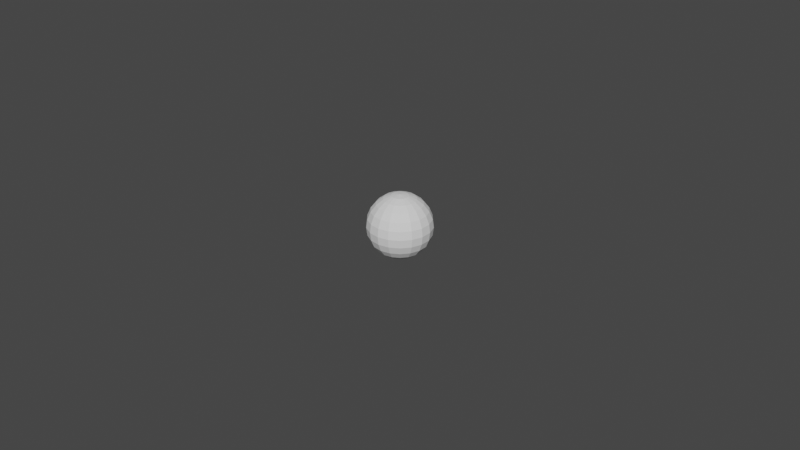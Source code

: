 # Source: sphere.blend  (saved by Blender 2.81.16; exported with 4.5.12 LTS)
import bpy
from mathutils import Matrix  # noqa: F401  (used for matrix-valued properties, if any)

bpy.ops.wm.read_factory_settings(use_empty=True)
scene = bpy.context.scene
scene.name = 'Scene'

# ---- world
world_world = bpy.data.worlds.new('World'); scene.world = world_world
world_world.use_nodes = True; world_world.node_tree.nodes.clear()
_N = world_world.node_tree.nodes; _L = world_world.node_tree.links
n0 = _N.new('ShaderNodeOutputWorld'); n0.name = 'World Output'; n0.location = (300, 300)
n1 = _N.new('ShaderNodeBackground'); n1.name = 'Background'; n1.location = (10, 300)
n1.inputs[0].default_value = (0.05088, 0.05088, 0.05088, 1.0)
_L.new(n1.outputs[0], n0.inputs[0])
n0.is_active_output = True
world_world.color = (0.05088, 0.05088, 0.05088)
world_world.use_sun_shadow = False
world_world.sun_shadow_jitter_overblur = 0.0

# ---- meshes
me_sphere = bpy.data.meshes.new('Sphere')
me_sphere.from_pydata([(0.0008852, 0.002432, 0.009659), (0.00171, 0.004698, 0.00866), (0.002418, 0.006645, 0.007071), (0.002962, 0.008138, 0.005), (0.003304, 0.009077, 0.002588), (0.00342, 0.009397, 7.55e-10), (0.003304, 0.009077, -0.002588), (0.002962, 0.008138, -0.005), (0.002418, 0.006645, -0.007071), (0.00171, 0.004698, -0.00866), (0.0008852, 0.002432, -0.009659), (0.001664, 0.001983, 0.009659), (0.003214, 0.00383, 0.00866), (0.004545, 0.005417, 0.007071), (0.005567, 0.006634, 0.005), (0.006209, 0.007399, 0.002588), (0.006428, 0.00766, 7.55e-10), (0.006209, 0.007399, -0.002588), (0.005567, 0.006634, -0.005), (0.004545, 0.005417, -0.007071), (0.003214, 0.00383, -0.00866), (0.001664, 0.001983, -0.009659), (-3.372e-09, 1.947e-09, 0.01), (0.002241, 0.001294, 0.009659), (0.00433, 0.0025, 0.00866), (0.006124, 0.003536, 0.007071), (0.0075, 0.00433, 0.005), (0.008365, 0.00483, 0.002588), (0.00866, 0.005, 7.55e-10), (0.008365, 0.00483, -0.002588), (0.0075, 0.00433, -0.005), (0.006124, 0.003536, -0.007071), (0.00433, 0.0025, -0.00866), (0.002241, 0.001294, -0.009659), (0.002549, 0.0004494, 0.009659), (0.004924, 0.0008682, 0.00866), (0.006964, 0.001228, 0.007071), (0.008529, 0.001504, 0.005), (0.009513, 0.001677, 0.002588), (0.009848, 0.001736, 7.55e-10), (0.009513, 0.001677, -0.002588), (0.008529, 0.001504, -0.005), (0.006964, 0.001228, -0.007071), (0.004924, 0.0008682, -0.00866), (0.002549, 0.0004494, -0.009659), (0.002549, -0.0004494, 0.009659), (0.004924, -0.0008682, 0.00866), (0.006964, -0.001228, 0.007071), (0.008529, -0.001504, 0.005), (0.009513, -0.001677, 0.002588), (0.009848, -0.001736, 7.55e-10), (0.009513, -0.001677, -0.002588), (0.008529, -0.001504, -0.005), (0.006964, -0.001228, -0.007071), (0.004924, -0.0008682, -0.00866), (0.002549, -0.0004494, -0.009659), (0.002241, -0.001294, 0.009659), (0.00433, -0.0025, 0.00866), (0.006124, -0.003536, 0.007071), (0.0075, -0.00433, 0.005), (0.008365, -0.00483, 0.002588), (0.00866, -0.005, 7.55e-10), (0.008365, -0.00483, -0.002588), (0.0075, -0.00433, -0.005), (0.006124, -0.003536, -0.007071), (0.00433, -0.0025, -0.00866), (0.002241, -0.001294, -0.009659), (0.001664, -0.001983, 0.009659), (0.003214, -0.00383, 0.00866), (0.004545, -0.005417, 0.007071), (0.005567, -0.006634, 0.005), (0.006209, -0.007399, 0.002588), (0.006428, -0.00766, 7.55e-10), (0.006209, -0.007399, -0.002588), (0.005567, -0.006634, -0.005), (0.004545, -0.005417, -0.007071), (0.003214, -0.00383, -0.00866), (0.001664, -0.001983, -0.009659), (0.0008852, -0.002432, 0.009659), (0.00171, -0.004698, 0.00866), (0.002418, -0.006645, 0.007071), (0.002962, -0.008138, 0.005), (0.003304, -0.009077, 0.002588), (0.00342, -0.009397, 7.55e-10), (0.003304, -0.009077, -0.002588), (0.002962, -0.008138, -0.005), (0.002418, -0.006645, -0.007071), (0.00171, -0.004698, -0.00866), (0.0008852, -0.002432, -0.009659), (3.561e-10, -0.002588, 0.009659), (1.229e-09, -0.005, 0.00866), (1.229e-09, -0.007071, 0.007071), (2.161e-09, -0.00866, 0.005), (1.695e-09, -0.009659, 0.002588), (1.928e-09, -0.01, 7.55e-10), (2.859e-09, -0.009659, -0.002588), (2.393e-09, -0.00866, -0.005), (1.695e-09, -0.007071, -0.007071), (9.964e-10, -0.005, -0.00866), (4.144e-10, -0.002588, -0.009659), (-0.0008852, -0.002432, 0.009659), (-0.00171, -0.004698, 0.00866), (-0.002418, -0.006645, 0.007071), (-0.002962, -0.008138, 0.005), (-0.003304, -0.009077, 0.002588), (-0.00342, -0.009397, 7.55e-10), (-0.003304, -0.009077, -0.002588), (-0.002962, -0.008138, -0.005), (-0.002418, -0.006645, -0.007071), (-0.00171, -0.004698, -0.00866), (-0.0008852, -0.002432, -0.009659), (-0.001664, -0.001983, 0.009659), (-0.003214, -0.00383, 0.00866), (-0.004545, -0.005417, 0.007071), (-0.005567, -0.006634, 0.005), (-0.006209, -0.007399, 0.002588), (-0.006428, -0.00766, 7.55e-10), (-0.006209, -0.007399, -0.002588), (-0.005567, -0.006634, -0.005), (-0.004545, -0.005417, -0.007071), (-0.003214, -0.00383, -0.00866), (-0.001664, -0.001983, -0.009659), (0.0, 3.894e-09, -0.01), (-0.002241, -0.001294, 0.009659), (-0.00433, -0.0025, 0.00866), (-0.006124, -0.003536, 0.007071), (-0.0075, -0.00433, 0.005), (-0.008365, -0.00483, 0.002588), (-0.00866, -0.005, 7.55e-10), (-0.008365, -0.00483, -0.002588), (-0.0075, -0.00433, -0.005), (-0.006124, -0.003536, -0.007071), (-0.00433, -0.0025, -0.00866), (-0.002241, -0.001294, -0.009659), (-0.002549, -0.0004494, 0.009659), (-0.004924, -0.0008682, 0.00866), (-0.006964, -0.001228, 0.007071), (-0.008529, -0.001504, 0.005), (-0.009513, -0.001677, 0.002588), (-0.009848, -0.001736, 7.55e-10), (-0.009513, -0.001677, -0.002588), (-0.008529, -0.001504, -0.005), (-0.006964, -0.001228, -0.007071), (-0.004924, -0.0008682, -0.00866), (-0.002549, -0.0004494, -0.009659), (-0.002549, 0.0004494, 0.009659), (-0.004924, 0.0008682, 0.00866), (-0.006964, 0.001228, 0.007071), (-0.008529, 0.001504, 0.005), (-0.009513, 0.001677, 0.002588), (-0.009848, 0.001736, 7.55e-10), (-0.009513, 0.001677, -0.002588), (-0.008529, 0.001504, -0.005), (-0.006964, 0.001228, -0.007071), (-0.004924, 0.0008682, -0.00866), (-0.002549, 0.0004494, -0.009659), (-0.002241, 0.001294, 0.009659), (-0.00433, 0.0025, 0.00866), (-0.006124, 0.003536, 0.007071), (-0.0075, 0.00433, 0.005), (-0.008365, 0.00483, 0.002588), (-0.00866, 0.005, 7.55e-10), (-0.008365, 0.00483, -0.002588), (-0.0075, 0.00433, -0.005), (-0.006124, 0.003536, -0.007071), (-0.00433, 0.0025, -0.00866), (-0.002241, 0.001294, -0.009659), (-0.001664, 0.001983, 0.009659), (-0.003214, 0.00383, 0.00866), (-0.004545, 0.005417, 0.007071), (-0.005567, 0.006634, 0.005), (-0.006209, 0.007399, 0.002588), (-0.006428, 0.00766, 7.55e-10), (-0.006209, 0.007399, -0.002588), (-0.005567, 0.006634, -0.005), (-0.004545, 0.005417, -0.007071), (-0.003214, 0.00383, -0.00866), (-0.001664, 0.001983, -0.009659), (-0.0008852, 0.002432, 0.009659), (-0.00171, 0.004698, 0.00866), (-0.002418, 0.006645, 0.007071), (-0.002962, 0.008138, 0.005), (-0.003304, 0.009077, 0.002588), (-0.00342, 0.009397, 7.55e-10), (-0.003304, 0.009077, -0.002588), (-0.002962, 0.008138, -0.005), (-0.002418, 0.006645, -0.007071), (-0.00171, 0.004698, -0.00866), (-0.0008852, 0.002432, -0.009659), (-6.916e-10, 0.002588, 0.009659), (-1.681e-09, 0.005, 0.00866), (-1.565e-09, 0.007071, 0.007071), (-3.195e-09, 0.00866, 0.005), (-2.496e-09, 0.009659, 0.002588), (-2.263e-09, 0.01, 7.55e-10), (-4.126e-09, 0.009659, -0.002588), (-2.496e-09, 0.00866, -0.005), (-2.03e-09, 0.007071, -0.007071), (-1.798e-09, 0.005, -0.00866), (-7.498e-10, 0.002588, -0.009659)], [], [(196, 8, 197), (194, 4, 5), (191, 1, 2), (197, 9, 198), (194, 6, 195), (192, 2, 3), (198, 10, 199), (189, 22, 0), (195, 7, 196), (193, 3, 4), (122, 199, 10), (190, 0, 1), (2, 14, 3), (9, 21, 10), (0, 22, 11), (6, 18, 7), (4, 14, 15), (122, 10, 21), (0, 12, 1), (7, 19, 8), (5, 15, 16), (2, 12, 13), (9, 19, 20), (6, 16, 17), (15, 28, 16), (13, 24, 25), (20, 31, 32), (17, 28, 29), (13, 26, 14), (20, 33, 21), (11, 22, 23), (17, 30, 18), (15, 26, 27), (122, 21, 33), (11, 24, 12), (18, 31, 19), (27, 37, 38), (122, 33, 44), (23, 35, 24), (30, 42, 31), (27, 39, 28), (24, 36, 25), (32, 42, 43), (28, 40, 29), (25, 37, 26), (33, 43, 44), (23, 22, 34), (29, 41, 30), (39, 51, 40), (36, 48, 37), (43, 55, 44), (34, 22, 45), (40, 52, 41), (38, 48, 49), (122, 44, 55), (35, 45, 46), (41, 53, 42), (38, 50, 39), (35, 47, 36), (43, 53, 54), (49, 61, 50), (46, 58, 47), (53, 65, 54), (51, 61, 62), (47, 59, 48), (54, 66, 55), (45, 22, 56), (51, 63, 52), (49, 59, 60), (122, 55, 66), (45, 57, 46), (52, 64, 53), (63, 73, 74), (60, 70, 71), (122, 66, 77), (56, 68, 57), (64, 74, 75), (60, 72, 61), (57, 69, 58), (65, 75, 76), (61, 73, 62), (58, 70, 59), (65, 77, 66), (56, 22, 67), (72, 84, 73), (69, 81, 70), (77, 87, 88), (67, 22, 78), (74, 84, 85), (71, 81, 82), (122, 77, 88), (67, 79, 68), (75, 85, 86), (71, 83, 72), (68, 80, 69), (76, 86, 87), (86, 96, 97), (82, 94, 83), (79, 91, 80), (87, 97, 98), (83, 95, 84), (80, 92, 81), (87, 99, 88), (78, 22, 89), (84, 96, 85), (82, 92, 93), (122, 88, 99), (78, 90, 79), (89, 22, 100), (96, 106, 107), (92, 104, 93), (122, 99, 110), (89, 101, 90), (97, 107, 108), (93, 105, 94), (90, 102, 91), (98, 108, 109), (94, 106, 95), (91, 103, 92), (99, 109, 110), (109, 119, 120), (105, 117, 106), (102, 114, 103), (109, 121, 110), (100, 22, 111), (107, 117, 118), (104, 114, 115), (122, 110, 121), (100, 112, 101), (108, 118, 119), (105, 115, 116), (102, 112, 113), (111, 124, 112), (119, 130, 131), (115, 128, 116), (113, 124, 125), (119, 132, 120), (116, 129, 117), (113, 126, 114), (120, 133, 121), (111, 22, 123), (118, 129, 130), (114, 127, 115), (122, 121, 133), (132, 144, 133), (123, 22, 134), (130, 140, 141), (127, 137, 138), (122, 133, 144), (124, 134, 135), (131, 141, 142), (127, 139, 128), (125, 135, 136), (131, 143, 132), (128, 140, 129), (125, 137, 126), (136, 146, 147), (143, 153, 154), (139, 151, 140), (136, 148, 137), (143, 155, 144), (134, 22, 145), (141, 151, 152), (138, 148, 149), (122, 144, 155), (134, 146, 135), (142, 152, 153), (138, 150, 139), (122, 155, 166), (145, 157, 146), (152, 164, 153), (150, 160, 161), (147, 157, 158), (153, 165, 154), (150, 162, 151), (147, 159, 148), (154, 166, 155), (145, 22, 156), (152, 162, 163), (148, 160, 149), (158, 170, 159), (165, 177, 166), (156, 22, 167), (163, 173, 174), (160, 170, 171), (122, 166, 177), (156, 168, 157), (163, 175, 164), (160, 172, 161), (158, 168, 169), (164, 176, 165), (161, 173, 162), (169, 179, 180), (175, 187, 176), (172, 184, 173), (169, 181, 170), (176, 188, 177), (167, 22, 178), (174, 184, 185), (171, 181, 182), (122, 177, 188), (167, 179, 168), (174, 186, 175), (172, 182, 183), (182, 192, 193), (122, 188, 199), (179, 189, 190), (185, 197, 186), (183, 193, 194), (180, 190, 191), (186, 198, 187), (183, 195, 184), (180, 192, 181), (187, 199, 188), (178, 22, 189), (185, 195, 196), (196, 7, 8), (194, 193, 4), (191, 190, 1), (197, 8, 9), (194, 5, 6), (192, 191, 2), (198, 9, 10), (195, 6, 7), (193, 192, 3), (190, 189, 0), (2, 13, 14), (9, 20, 21), (6, 17, 18), (4, 3, 14), (0, 11, 12), (7, 18, 19), (5, 4, 15), (2, 1, 12), (9, 8, 19), (6, 5, 16), (15, 27, 28), (13, 12, 24), (20, 19, 31), (17, 16, 28), (13, 25, 26), (20, 32, 33), (17, 29, 30), (15, 14, 26), (11, 23, 24), (18, 30, 31), (27, 26, 37), (23, 34, 35), (30, 41, 42), (27, 38, 39), (24, 35, 36), (32, 31, 42), (28, 39, 40), (25, 36, 37), (33, 32, 43), (29, 40, 41), (39, 50, 51), (36, 47, 48), (43, 54, 55), (40, 51, 52), (38, 37, 48), (35, 34, 45), (41, 52, 53), (38, 49, 50), (35, 46, 47), (43, 42, 53), (49, 60, 61), (46, 57, 58), (53, 64, 65), (51, 50, 61), (47, 58, 59), (54, 65, 66), (51, 62, 63), (49, 48, 59), (45, 56, 57), (52, 63, 64), (63, 62, 73), (60, 59, 70), (56, 67, 68), (64, 63, 74), (60, 71, 72), (57, 68, 69), (65, 64, 75), (61, 72, 73), (58, 69, 70), (65, 76, 77), (72, 83, 84), (69, 80, 81), (77, 76, 87), (74, 73, 84), (71, 70, 81), (67, 78, 79), (75, 74, 85), (71, 82, 83), (68, 79, 80), (76, 75, 86), (86, 85, 96), (82, 93, 94), (79, 90, 91), (87, 86, 97), (83, 94, 95), (80, 91, 92), (87, 98, 99), (84, 95, 96), (82, 81, 92), (78, 89, 90), (96, 95, 106), (92, 103, 104), (89, 100, 101), (97, 96, 107), (93, 104, 105), (90, 101, 102), (98, 97, 108), (94, 105, 106), (91, 102, 103), (99, 98, 109), (109, 108, 119), (105, 116, 117), (102, 113, 114), (109, 120, 121), (107, 106, 117), (104, 103, 114), (100, 111, 112), (108, 107, 118), (105, 104, 115), (102, 101, 112), (111, 123, 124), (119, 118, 130), (115, 127, 128), (113, 112, 124), (119, 131, 132), (116, 128, 129), (113, 125, 126), (120, 132, 133), (118, 117, 129), (114, 126, 127), (132, 143, 144), (130, 129, 140), (127, 126, 137), (124, 123, 134), (131, 130, 141), (127, 138, 139), (125, 124, 135), (131, 142, 143), (128, 139, 140), (125, 136, 137), (136, 135, 146), (143, 142, 153), (139, 150, 151), (136, 147, 148), (143, 154, 155), (141, 140, 151), (138, 137, 148), (134, 145, 146), (142, 141, 152), (138, 149, 150), (145, 156, 157), (152, 163, 164), (150, 149, 160), (147, 146, 157), (153, 164, 165), (150, 161, 162), (147, 158, 159), (154, 165, 166), (152, 151, 162), (148, 159, 160), (158, 169, 170), (165, 176, 177), (163, 162, 173), (160, 159, 170), (156, 167, 168), (163, 174, 175), (160, 171, 172), (158, 157, 168), (164, 175, 176), (161, 172, 173), (169, 168, 179), (175, 186, 187), (172, 183, 184), (169, 180, 181), (176, 187, 188), (174, 173, 184), (171, 170, 181), (167, 178, 179), (174, 185, 186), (172, 171, 182), (182, 181, 192), (179, 178, 189), (185, 196, 197), (183, 182, 193), (180, 179, 190), (186, 197, 198), (183, 194, 195), (180, 191, 192), (187, 198, 199), (185, 184, 195)])
_uv = me_sphere.uv_layers.new(name='UVMap')
_uv.uv.foreach_set('vector', [0.7222, 0.3333, 0.6667, 0.25, 0.7222, 0.25, 0.7222, 0.5, 0.6667, 0.5833, 0.6667, 0.5, 0.7222, 0.75, 0.6667, 0.8333, 0.6667, 0.75, 0.7222, 0.25, 0.6667, 0.1667, 0.7222, 0.1667, 0.7222, 0.5, 0.6667, 0.4167, 0.7222, 0.4167, 0.7222, 0.6667, 0.6667, 0.75, 0.6667, 0.6667, 0.7222, 0.1667, 0.6667, 0.08333, 0.7222, 0.08333, 0.7222, 0.9167, 0.6944, 1.0, 0.6667, 0.9167, 0.7222, 0.4167, 0.6667, 0.3333, 0.7222, 0.3333, 0.7222, 0.5833, 0.6667, 0.6667, 0.6667, 0.5833, 0.6944, 0.0, 0.7222, 0.08333, 0.6667, 0.08333, 0.7222, 0.8333, 0.6667, 0.9167, 0.6667, 0.8333, 0.6667, 0.75, 0.6111, 0.6667, 0.6667, 0.6667, 0.6667, 0.1667, 0.6111, 0.08333, 0.6667, 0.08333, 0.6667, 0.9167, 0.6389, 1.0, 0.6111, 0.9167, 0.6667, 0.4167, 0.6111, 0.3333, 0.6667, 0.3333, 0.6667, 0.5833, 0.6111, 0.6667, 0.6111, 0.5833, 0.6389, 0.0, 0.6667, 0.08333, 0.6111, 0.08333, 0.6667, 0.9167, 0.6111, 0.8333, 0.6667, 0.8333, 0.6667, 0.3333, 0.6111, 0.25, 0.6667, 0.25, 0.6667, 0.5, 0.6111, 0.5833, 0.6111, 0.5, 0.6667, 0.75, 0.6111, 0.8333, 0.6111, 0.75, 0.6667, 0.1667, 0.6111, 0.25, 0.6111, 0.1667, 0.6667, 0.4167, 0.6111, 0.5, 0.6111, 0.4167, 0.6111, 0.5833, 0.5556, 0.5, 0.6111, 0.5, 0.6111, 0.75, 0.5556, 0.8333, 0.5556, 0.75, 0.6111, 0.1667, 0.5556, 0.25, 0.5556, 0.1667, 0.6111, 0.4167, 0.5556, 0.5, 0.5556, 0.4167, 0.6111, 0.75, 0.5556, 0.6667, 0.6111, 0.6667, 0.6111, 0.1667, 0.5556, 0.08333, 0.6111, 0.08333, 0.6111, 0.9167, 0.5833, 1.0, 0.5556, 0.9167, 0.6111, 0.4167, 0.5556, 0.3333, 0.6111, 0.3333, 0.6111, 0.5833, 0.5556, 0.6667, 0.5556, 0.5833, 0.5833, 0.0, 0.6111, 0.08333, 0.5556, 0.08333, 0.6111, 0.9167, 0.5556, 0.8333, 0.6111, 0.8333, 0.6111, 0.3333, 0.5556, 0.25, 0.6111, 0.25, 0.5556, 0.5833, 0.5, 0.6667, 0.5, 0.5833, 0.5278, 0.0, 0.5556, 0.08333, 0.5, 0.08333, 0.5556, 0.9167, 0.5, 0.8333, 0.5556, 0.8333, 0.5556, 0.3333, 0.5, 0.25, 0.5556, 0.25, 0.5556, 0.5833, 0.5, 0.5, 0.5556, 0.5, 0.5556, 0.8333, 0.5, 0.75, 0.5556, 0.75, 0.5556, 0.1667, 0.5, 0.25, 0.5, 0.1667, 0.5556, 0.5, 0.5, 0.4167, 0.5556, 0.4167, 0.5556, 0.75, 0.5, 0.6667, 0.5556, 0.6667, 0.5556, 0.08333, 0.5, 0.1667, 0.5, 0.08333, 0.5556, 0.9167, 0.5278, 1.0, 0.5, 0.9167, 0.5556, 0.4167, 0.5, 0.3333, 0.5556, 0.3333, 0.5, 0.5, 0.4444, 0.4167, 0.5, 0.4167, 0.5, 0.75, 0.4444, 0.6667, 0.5, 0.6667, 0.5, 0.1667, 0.4444, 0.08333, 0.5, 0.08333, 0.5, 0.9167, 0.4722, 1.0, 0.4444, 0.9167, 0.5, 0.4167, 0.4444, 0.3333, 0.5, 0.3333, 0.5, 0.5833, 0.4444, 0.6667, 0.4444, 0.5833, 0.4722, 0.0, 0.5, 0.08333, 0.4444, 0.08333, 0.5, 0.8333, 0.4444, 0.9167, 0.4444, 0.8333, 0.5, 0.3333, 0.4444, 0.25, 0.5, 0.25, 0.5, 0.5833, 0.4444, 0.5, 0.5, 0.5, 0.5, 0.8333, 0.4444, 0.75, 0.5, 0.75, 0.5, 0.1667, 0.4444, 0.25, 0.4444, 0.1667, 0.4444, 0.5833, 0.3889, 0.5, 0.4444, 0.5, 0.4444, 0.8333, 0.3889, 0.75, 0.4444, 0.75, 0.4444, 0.25, 0.3889, 0.1667, 0.4444, 0.1667, 0.4444, 0.4167, 0.3889, 0.5, 0.3889, 0.4167, 0.4444, 0.75, 0.3889, 0.6667, 0.4444, 0.6667, 0.4444, 0.1667, 0.3889, 0.08333, 0.4444, 0.08333, 0.4444, 0.9167, 0.4167, 1.0, 0.3889, 0.9167, 0.4444, 0.4167, 0.3889, 0.3333, 0.4444, 0.3333, 0.4444, 0.5833, 0.3889, 0.6667, 0.3889, 0.5833, 0.4167, 0.0, 0.4444, 0.08333, 0.3889, 0.08333, 0.4444, 0.9167, 0.3889, 0.8333, 0.4444, 0.8333, 0.4444, 0.3333, 0.3889, 0.25, 0.4444, 0.25, 0.3889, 0.3333, 0.3333, 0.4167, 0.3333, 0.3333, 0.3889, 0.5833, 0.3333, 0.6667, 0.3333, 0.5833, 0.3611, 0.0, 0.3889, 0.08333, 0.3333, 0.08333, 0.3889, 0.9167, 0.3333, 0.8333, 0.3889, 0.8333, 0.3889, 0.25, 0.3333, 0.3333, 0.3333, 0.25, 0.3889, 0.5833, 0.3333, 0.5, 0.3889, 0.5, 0.3889, 0.8333, 0.3333, 0.75, 0.3889, 0.75, 0.3889, 0.1667, 0.3333, 0.25, 0.3333, 0.1667, 0.3889, 0.5, 0.3333, 0.4167, 0.3889, 0.4167, 0.3889, 0.75, 0.3333, 0.6667, 0.3889, 0.6667, 0.3889, 0.1667, 0.3333, 0.08333, 0.3889, 0.08333, 0.3889, 0.9167, 0.3611, 1.0, 0.3333, 0.9167, 0.3333, 0.5, 0.2778, 0.4167, 0.3333, 0.4167, 0.3333, 0.75, 0.2778, 0.6667, 0.3333, 0.6667, 0.3333, 0.08333, 0.2778, 0.1667, 0.2778, 0.08333, 0.3333, 0.9167, 0.3056, 1.0, 0.2778, 0.9167, 0.3333, 0.3333, 0.2778, 0.4167, 0.2778, 0.3333, 0.3333, 0.5833, 0.2778, 0.6667, 0.2778, 0.5833, 0.3056, 0.0, 0.3333, 0.08333, 0.2778, 0.08333, 0.3333, 0.9167, 0.2778, 0.8333, 0.3333, 0.8333, 0.3333, 0.25, 0.2778, 0.3333, 0.2778, 0.25, 0.3333, 0.5833, 0.2778, 0.5, 0.3333, 0.5, 0.3333, 0.8333, 0.2778, 0.75, 0.3333, 0.75, 0.3333, 0.1667, 0.2778, 0.25, 0.2778, 0.1667, 0.2778, 0.25, 0.2222, 0.3333, 0.2222, 0.25, 0.2778, 0.5833, 0.2222, 0.5, 0.2778, 0.5, 0.2778, 0.8333, 0.2222, 0.75, 0.2778, 0.75, 0.2778, 0.1667, 0.2222, 0.25, 0.2222, 0.1667, 0.2778, 0.5, 0.2222, 0.4167, 0.2778, 0.4167, 0.2778, 0.75, 0.2222, 0.6667, 0.2778, 0.6667, 0.2778, 0.1667, 0.2222, 0.08333, 0.2778, 0.08333, 0.2778, 0.9167, 0.25, 1.0, 0.2222, 0.9167, 0.2778, 0.4167, 0.2222, 0.3333, 0.2778, 0.3333, 0.2778, 0.5833, 0.2222, 0.6667, 0.2222, 0.5833, 0.25, 0.0, 0.2778, 0.08333, 0.2222, 0.08333, 0.2778, 0.9167, 0.2222, 0.8333, 0.2778, 0.8333, 0.2222, 0.9167, 0.1944, 1.0, 0.1667, 0.9167, 0.2222, 0.3333, 0.1667, 0.4167, 0.1667, 0.3333, 0.2222, 0.6667, 0.1667, 0.5833, 0.2222, 0.5833, 0.1944, 0.0, 0.2222, 0.08333, 0.1667, 0.08333, 0.2222, 0.9167, 0.1667, 0.8333, 0.2222, 0.8333, 0.2222, 0.25, 0.1667, 0.3333, 0.1667, 0.25, 0.2222, 0.5833, 0.1667, 0.5, 0.2222, 0.5, 0.2222, 0.8333, 0.1667, 0.75, 0.2222, 0.75, 0.2222, 0.1667, 0.1667, 0.25, 0.1667, 0.1667, 0.2222, 0.5, 0.1667, 0.4167, 0.2222, 0.4167, 0.2222, 0.75, 0.1667, 0.6667, 0.2222, 0.6667, 0.2222, 0.08333, 0.1667, 0.1667, 0.1667, 0.08333, 0.1667, 0.1667, 0.1111, 0.25, 0.1111, 0.1667, 0.1667, 0.5, 0.1111, 0.4167, 0.1667, 0.4167, 0.1667, 0.75, 0.1111, 0.6667, 0.1667, 0.6667, 0.1667, 0.1667, 0.1111, 0.08333, 0.1667, 0.08333, 0.1667, 0.9167, 0.1389, 1.0, 0.1111, 0.9167, 0.1667, 0.3333, 0.1111, 0.4167, 0.1111, 0.3333, 0.1667, 0.5833, 0.1111, 0.6667, 0.1111, 0.5833, 0.1389, 0.0, 0.1667, 0.08333, 0.1111, 0.08333, 0.1667, 0.9167, 0.1111, 0.8333, 0.1667, 0.8333, 0.1667, 0.25, 0.1111, 0.3333, 0.1111, 0.25, 0.1667, 0.5, 0.1111, 0.5833, 0.1111, 0.5, 0.1667, 0.75, 0.1111, 0.8333, 0.1111, 0.75, 0.1111, 0.9167, 0.05556, 0.8333, 0.1111, 0.8333, 0.1111, 0.25, 0.05556, 0.3333, 0.05556, 0.25, 0.1111, 0.5833, 0.05556, 0.5, 0.1111, 0.5, 0.1111, 0.75, 0.05556, 0.8333, 0.05556, 0.75, 0.1111, 0.25, 0.05556, 0.1667, 0.1111, 0.1667, 0.1111, 0.5, 0.05556, 0.4167, 0.1111, 0.4167, 0.1111, 0.75, 0.05556, 0.6667, 0.1111, 0.6667, 0.1111, 0.1667, 0.05556, 0.08333, 0.1111, 0.08333, 0.1111, 0.9167, 0.08333, 1.0, 0.05556, 0.9167, 0.1111, 0.3333, 0.05556, 0.4167, 0.05556, 0.3333, 0.1111, 0.6667, 0.05556, 0.5833, 0.1111, 0.5833, 0.08333, 0.0, 0.1111, 0.08333, 0.05556, 0.08333, 0.05556, 0.1667, 0.0, 0.08333, 0.05556, 0.08333, 0.05556, 0.9167, 0.02778, 1.0, 0.0, 0.9167, 0.05556, 0.3333, 1.788e-07, 0.4167, 1.788e-07, 0.3333, 0.05556, 0.5833, 1.788e-07, 0.6667, 1.788e-07, 0.5833, 0.02778, 0.0, 0.05556, 0.08333, 0.0, 0.08333, 0.05556, 0.8333, 0.0, 0.9167, 1.192e-07, 0.8333, 0.05556, 0.25, 1.788e-07, 0.3333, 1.49e-07, 0.25, 0.05556, 0.5833, 1.788e-07, 0.5, 0.05556, 0.5, 0.05556, 0.75, 1.192e-07, 0.8333, 1.49e-07, 0.75, 0.05556, 0.25, 1.49e-07, 0.1667, 0.05556, 0.1667, 0.05556, 0.5, 1.788e-07, 0.4167, 0.05556, 0.4167, 0.05556, 0.75, 1.788e-07, 0.6667, 0.05556, 0.6667, 1.0, 0.75, 0.9444, 0.8333, 0.9444, 0.75, 1.0, 0.1667, 0.9444, 0.25, 0.9444, 0.1667, 1.0, 0.5, 0.9444, 0.4167, 1.0, 0.4167, 1.0, 0.75, 0.9444, 0.6667, 1.0, 0.6667, 1.0, 0.1667, 0.9444, 0.08333, 1.0, 0.08333, 1.0, 0.9167, 0.9722, 1.0, 0.9444, 0.9167, 1.0, 0.3333, 0.9444, 0.4167, 0.9444, 0.3333, 1.0, 0.5833, 0.9444, 0.6667, 0.9444, 0.5833, 0.9722, 0.0, 1.0, 0.08333, 0.9444, 0.08333, 1.0, 0.9167, 0.9444, 0.8333, 1.0, 0.8333, 1.0, 0.25, 0.9444, 0.3333, 0.9444, 0.25, 1.0, 0.5833, 0.9444, 0.5, 1.0, 0.5, 0.9167, 0.0, 0.9444, 0.08333, 0.8889, 0.08333, 0.9444, 0.9167, 0.8889, 0.8333, 0.9444, 0.8333, 0.9444, 0.3333, 0.8889, 0.25, 0.9444, 0.25, 0.9444, 0.5, 0.8889, 0.5833, 0.8889, 0.5, 0.9444, 0.75, 0.8889, 0.8333, 0.8889, 0.75, 0.9444, 0.25, 0.8889, 0.1667, 0.9444, 0.1667, 0.9444, 0.5, 0.8889, 0.4167, 0.9444, 0.4167, 0.9444, 0.75, 0.8889, 0.6667, 0.9444, 0.6667, 0.9444, 0.1667, 0.8889, 0.08333, 0.9444, 0.08333, 0.9444, 0.9167, 0.9167, 1.0, 0.8889, 0.9167, 0.9444, 0.3333, 0.8889, 0.4167, 0.8889, 0.3333, 0.9444, 0.6667, 0.8889, 0.5833, 0.9444, 0.5833, 0.8889, 0.75, 0.8333, 0.6667, 0.8889, 0.6667, 0.8889, 0.1667, 0.8333, 0.08333, 0.8889, 0.08333, 0.8889, 0.9167, 0.8611, 1.0, 0.8333, 0.9167, 0.8889, 0.3333, 0.8333, 0.4167, 0.8333, 0.3333, 0.8889, 0.5833, 0.8333, 0.6667, 0.8333, 0.5833, 0.8611, 0.0, 0.8889, 0.08333, 0.8333, 0.08333, 0.8889, 0.9167, 0.8333, 0.8333, 0.8889, 0.8333, 0.8889, 0.3333, 0.8333, 0.25, 0.8889, 0.25, 0.8889, 0.5833, 0.8333, 0.5, 0.8889, 0.5, 0.8889, 0.75, 0.8333, 0.8333, 0.8333, 0.75, 0.8889, 0.25, 0.8333, 0.1667, 0.8889, 0.1667, 0.8889, 0.5, 0.8333, 0.4167, 0.8889, 0.4167, 0.8333, 0.75, 0.7778, 0.8333, 0.7778, 0.75, 0.8333, 0.25, 0.7778, 0.1667, 0.8333, 0.1667, 0.8333, 0.5, 0.7778, 0.4167, 0.8333, 0.4167, 0.8333, 0.75, 0.7778, 0.6667, 0.8333, 0.6667, 0.8333, 0.1667, 0.7778, 0.08333, 0.8333, 0.08333, 0.8333, 0.9167, 0.8056, 1.0, 0.7778, 0.9167, 0.8333, 0.3333, 0.7778, 0.4167, 0.7778, 0.3333, 0.8333, 0.5833, 0.7778, 0.6667, 0.7778, 0.5833, 0.8056, 0.0, 0.8333, 0.08333, 0.7778, 0.08333, 0.8333, 0.9167, 0.7778, 0.8333, 0.8333, 0.8333, 0.8333, 0.3333, 0.7778, 0.25, 0.8333, 0.25, 0.8333, 0.5, 0.7778, 0.5833, 0.7778, 0.5, 0.7778, 0.5833, 0.7222, 0.6667, 0.7222, 0.5833, 0.75, 0.0, 0.7778, 0.08333, 0.7222, 0.08333, 0.7778, 0.8333, 0.7222, 0.9167, 0.7222, 0.8333, 0.7778, 0.3333, 0.7222, 0.25, 0.7778, 0.25, 0.7778, 0.5, 0.7222, 0.5833, 0.7222, 0.5, 0.7778, 0.75, 0.7222, 0.8333, 0.7222, 0.75, 0.7778, 0.25, 0.7222, 0.1667, 0.7778, 0.1667, 0.7778, 0.5, 0.7222, 0.4167, 0.7778, 0.4167, 0.7778, 0.75, 0.7222, 0.6667, 0.7778, 0.6667, 0.7778, 0.1667, 0.7222, 0.08333, 0.7778, 0.08333, 0.7778, 0.9167, 0.75, 1.0, 0.7222, 0.9167, 0.7778, 0.3333, 0.7222, 0.4167, 0.7222, 0.3333, 0.7222, 0.3333, 0.6667, 0.3333, 0.6667, 0.25, 0.7222, 0.5, 0.7222, 0.5833, 0.6667, 0.5833, 0.7222, 0.75, 0.7222, 0.8333, 0.6667, 0.8333, 0.7222, 0.25, 0.6667, 0.25, 0.6667, 0.1667, 0.7222, 0.5, 0.6667, 0.5, 0.6667, 0.4167, 0.7222, 0.6667, 0.7222, 0.75, 0.6667, 0.75, 0.7222, 0.1667, 0.6667, 0.1667, 0.6667, 0.08333, 0.7222, 0.4167, 0.6667, 0.4167, 0.6667, 0.3333, 0.7222, 0.5833, 0.7222, 0.6667, 0.6667, 0.6667, 0.7222, 0.8333, 0.7222, 0.9167, 0.6667, 0.9167, 0.6667, 0.75, 0.6111, 0.75, 0.6111, 0.6667, 0.6667, 0.1667, 0.6111, 0.1667, 0.6111, 0.08333, 0.6667, 0.4167, 0.6111, 0.4167, 0.6111, 0.3333, 0.6667, 0.5833, 0.6667, 0.6667, 0.6111, 0.6667, 0.6667, 0.9167, 0.6111, 0.9167, 0.6111, 0.8333, 0.6667, 0.3333, 0.6111, 0.3333, 0.6111, 0.25, 0.6667, 0.5, 0.6667, 0.5833, 0.6111, 0.5833, 0.6667, 0.75, 0.6667, 0.8333, 0.6111, 0.8333, 0.6667, 0.1667, 0.6667, 0.25, 0.6111, 0.25, 0.6667, 0.4167, 0.6667, 0.5, 0.6111, 0.5, 0.6111, 0.5833, 0.5556, 0.5833, 0.5556, 0.5, 0.6111, 0.75, 0.6111, 0.8333, 0.5556, 0.8333, 0.6111, 0.1667, 0.6111, 0.25, 0.5556, 0.25, 0.6111, 0.4167, 0.6111, 0.5, 0.5556, 0.5, 0.6111, 0.75, 0.5556, 0.75, 0.5556, 0.6667, 0.6111, 0.1667, 0.5556, 0.1667, 0.5556, 0.08333, 0.6111, 0.4167, 0.5556, 0.4167, 0.5556, 0.3333, 0.6111, 0.5833, 0.6111, 0.6667, 0.5556, 0.6667, 0.6111, 0.9167, 0.5556, 0.9167, 0.5556, 0.8333, 0.6111, 0.3333, 0.5556, 0.3333, 0.5556, 0.25, 0.5556, 0.5833, 0.5556, 0.6667, 0.5, 0.6667, 0.5556, 0.9167, 0.5, 0.9167, 0.5, 0.8333, 0.5556, 0.3333, 0.5, 0.3333, 0.5, 0.25, 0.5556, 0.5833, 0.5, 0.5833, 0.5, 0.5, 0.5556, 0.8333, 0.5, 0.8333, 0.5, 0.75, 0.5556, 0.1667, 0.5556, 0.25, 0.5, 0.25, 0.5556, 0.5, 0.5, 0.5, 0.5, 0.4167, 0.5556, 0.75, 0.5, 0.75, 0.5, 0.6667, 0.5556, 0.08333, 0.5556, 0.1667, 0.5, 0.1667, 0.5556, 0.4167, 0.5, 0.4167, 0.5, 0.3333, 0.5, 0.5, 0.4444, 0.5, 0.4444, 0.4167, 0.5, 0.75, 0.4444, 0.75, 0.4444, 0.6667, 0.5, 0.1667, 0.4444, 0.1667, 0.4444, 0.08333, 0.5, 0.4167, 0.4444, 0.4167, 0.4444, 0.3333, 0.5, 0.5833, 0.5, 0.6667, 0.4444, 0.6667, 0.5, 0.8333, 0.5, 0.9167, 0.4444, 0.9167, 0.5, 0.3333, 0.4444, 0.3333, 0.4444, 0.25, 0.5, 0.5833, 0.4444, 0.5833, 0.4444, 0.5, 0.5, 0.8333, 0.4444, 0.8333, 0.4444, 0.75, 0.5, 0.1667, 0.5, 0.25, 0.4444, 0.25, 0.4444, 0.5833, 0.3889, 0.5833, 0.3889, 0.5, 0.4444, 0.8333, 0.3889, 0.8333, 0.3889, 0.75, 0.4444, 0.25, 0.3889, 0.25, 0.3889, 0.1667, 0.4444, 0.4167, 0.4444, 0.5, 0.3889, 0.5, 0.4444, 0.75, 0.3889, 0.75, 0.3889, 0.6667, 0.4444, 0.1667, 0.3889, 0.1667, 0.3889, 0.08333, 0.4444, 0.4167, 0.3889, 0.4167, 0.3889, 0.3333, 0.4444, 0.5833, 0.4444, 0.6667, 0.3889, 0.6667, 0.4444, 0.9167, 0.3889, 0.9167, 0.3889, 0.8333, 0.4444, 0.3333, 0.3889, 0.3333, 0.3889, 0.25, 0.3889, 0.3333, 0.3889, 0.4167, 0.3333, 0.4167, 0.3889, 0.5833, 0.3889, 0.6667, 0.3333, 0.6667, 0.3889, 0.9167, 0.3333, 0.9167, 0.3333, 0.8333, 0.3889, 0.25, 0.3889, 0.3333, 0.3333, 0.3333, 0.3889, 0.5833, 0.3333, 0.5833, 0.3333, 0.5, 0.3889, 0.8333, 0.3333, 0.8333, 0.3333, 0.75, 0.3889, 0.1667, 0.3889, 0.25, 0.3333, 0.25, 0.3889, 0.5, 0.3333, 0.5, 0.3333, 0.4167, 0.3889, 0.75, 0.3333, 0.75, 0.3333, 0.6667, 0.3889, 0.1667, 0.3333, 0.1667, 0.3333, 0.08333, 0.3333, 0.5, 0.2778, 0.5, 0.2778, 0.4167, 0.3333, 0.75, 0.2778, 0.75, 0.2778, 0.6667, 0.3333, 0.08333, 0.3333, 0.1667, 0.2778, 0.1667, 0.3333, 0.3333, 0.3333, 0.4167, 0.2778, 0.4167, 0.3333, 0.5833, 0.3333, 0.6667, 0.2778, 0.6667, 0.3333, 0.9167, 0.2778, 0.9167, 0.2778, 0.8333, 0.3333, 0.25, 0.3333, 0.3333, 0.2778, 0.3333, 0.3333, 0.5833, 0.2778, 0.5833, 0.2778, 0.5, 0.3333, 0.8333, 0.2778, 0.8333, 0.2778, 0.75, 0.3333, 0.1667, 0.3333, 0.25, 0.2778, 0.25, 0.2778, 0.25, 0.2778, 0.3333, 0.2222, 0.3333, 0.2778, 0.5833, 0.2222, 0.5833, 0.2222, 0.5, 0.2778, 0.8333, 0.2222, 0.8333, 0.2222, 0.75, 0.2778, 0.1667, 0.2778, 0.25, 0.2222, 0.25, 0.2778, 0.5, 0.2222, 0.5, 0.2222, 0.4167, 0.2778, 0.75, 0.2222, 0.75, 0.2222, 0.6667, 0.2778, 0.1667, 0.2222, 0.1667, 0.2222, 0.08333, 0.2778, 0.4167, 0.2222, 0.4167, 0.2222, 0.3333, 0.2778, 0.5833, 0.2778, 0.6667, 0.2222, 0.6667, 0.2778, 0.9167, 0.2222, 0.9167, 0.2222, 0.8333, 0.2222, 0.3333, 0.2222, 0.4167, 0.1667, 0.4167, 0.2222, 0.6667, 0.1667, 0.6667, 0.1667, 0.5833, 0.2222, 0.9167, 0.1667, 0.9167, 0.1667, 0.8333, 0.2222, 0.25, 0.2222, 0.3333, 0.1667, 0.3333, 0.2222, 0.5833, 0.1667, 0.5833, 0.1667, 0.5, 0.2222, 0.8333, 0.1667, 0.8333, 0.1667, 0.75, 0.2222, 0.1667, 0.2222, 0.25, 0.1667, 0.25, 0.2222, 0.5, 0.1667, 0.5, 0.1667, 0.4167, 0.2222, 0.75, 0.1667, 0.75, 0.1667, 0.6667, 0.2222, 0.08333, 0.2222, 0.1667, 0.1667, 0.1667, 0.1667, 0.1667, 0.1667, 0.25, 0.1111, 0.25, 0.1667, 0.5, 0.1111, 0.5, 0.1111, 0.4167, 0.1667, 0.75, 0.1111, 0.75, 0.1111, 0.6667, 0.1667, 0.1667, 0.1111, 0.1667, 0.1111, 0.08333, 0.1667, 0.3333, 0.1667, 0.4167, 0.1111, 0.4167, 0.1667, 0.5833, 0.1667, 0.6667, 0.1111, 0.6667, 0.1667, 0.9167, 0.1111, 0.9167, 0.1111, 0.8333, 0.1667, 0.25, 0.1667, 0.3333, 0.1111, 0.3333, 0.1667, 0.5, 0.1667, 0.5833, 0.1111, 0.5833, 0.1667, 0.75, 0.1667, 0.8333, 0.1111, 0.8333, 0.1111, 0.9167, 0.05556, 0.9167, 0.05556, 0.8333, 0.1111, 0.25, 0.1111, 0.3333, 0.05556, 0.3333, 0.1111, 0.5833, 0.05556, 0.5833, 0.05556, 0.5, 0.1111, 0.75, 0.1111, 0.8333, 0.05556, 0.8333, 0.1111, 0.25, 0.05556, 0.25, 0.05556, 0.1667, 0.1111, 0.5, 0.05556, 0.5, 0.05556, 0.4167, 0.1111, 0.75, 0.05556, 0.75, 0.05556, 0.6667, 0.1111, 0.1667, 0.05556, 0.1667, 0.05556, 0.08333, 0.1111, 0.3333, 0.1111, 0.4167, 0.05556, 0.4167, 0.1111, 0.6667, 0.05556, 0.6667, 0.05556, 0.5833, 0.05556, 0.1667, 1.49e-07, 0.1667, 0.0, 0.08333, 0.05556, 0.3333, 0.05556, 0.4167, 1.788e-07, 0.4167, 0.05556, 0.5833, 0.05556, 0.6667, 1.788e-07, 0.6667, 0.05556, 0.8333, 0.05556, 0.9167, 0.0, 0.9167, 0.05556, 0.25, 0.05556, 0.3333, 1.788e-07, 0.3333, 0.05556, 0.5833, 1.788e-07, 0.5833, 1.788e-07, 0.5, 0.05556, 0.75, 0.05556, 0.8333, 1.192e-07, 0.8333, 0.05556, 0.25, 1.49e-07, 0.25, 1.49e-07, 0.1667, 0.05556, 0.5, 1.788e-07, 0.5, 1.788e-07, 0.4167, 0.05556, 0.75, 1.49e-07, 0.75, 1.788e-07, 0.6667, 1.0, 0.75, 1.0, 0.8333, 0.9444, 0.8333, 1.0, 0.1667, 1.0, 0.25, 0.9444, 0.25, 1.0, 0.5, 0.9444, 0.5, 0.9444, 0.4167, 1.0, 0.75, 0.9444, 0.75, 0.9444, 0.6667, 1.0, 0.1667, 0.9444, 0.1667, 0.9444, 0.08333, 1.0, 0.3333, 1.0, 0.4167, 0.9444, 0.4167, 1.0, 0.5833, 1.0, 0.6667, 0.9444, 0.6667, 1.0, 0.9167, 0.9444, 0.9167, 0.9444, 0.8333, 1.0, 0.25, 1.0, 0.3333, 0.9444, 0.3333, 1.0, 0.5833, 0.9444, 0.5833, 0.9444, 0.5, 0.9444, 0.9167, 0.8889, 0.9167, 0.8889, 0.8333, 0.9444, 0.3333, 0.8889, 0.3333, 0.8889, 0.25, 0.9444, 0.5, 0.9444, 0.5833, 0.8889, 0.5833, 0.9444, 0.75, 0.9444, 0.8333, 0.8889, 0.8333, 0.9444, 0.25, 0.8889, 0.25, 0.8889, 0.1667, 0.9444, 0.5, 0.8889, 0.5, 0.8889, 0.4167, 0.9444, 0.75, 0.8889, 0.75, 0.8889, 0.6667, 0.9444, 0.1667, 0.8889, 0.1667, 0.8889, 0.08333, 0.9444, 0.3333, 0.9444, 0.4167, 0.8889, 0.4167, 0.9444, 0.6667, 0.8889, 0.6667, 0.8889, 0.5833, 0.8889, 0.75, 0.8333, 0.75, 0.8333, 0.6667, 0.8889, 0.1667, 0.8333, 0.1667, 0.8333, 0.08333, 0.8889, 0.3333, 0.8889, 0.4167, 0.8333, 0.4167, 0.8889, 0.5833, 0.8889, 0.6667, 0.8333, 0.6667, 0.8889, 0.9167, 0.8333, 0.9167, 0.8333, 0.8333, 0.8889, 0.3333, 0.8333, 0.3333, 0.8333, 0.25, 0.8889, 0.5833, 0.8333, 0.5833, 0.8333, 0.5, 0.8889, 0.75, 0.8889, 0.8333, 0.8333, 0.8333, 0.8889, 0.25, 0.8333, 0.25, 0.8333, 0.1667, 0.8889, 0.5, 0.8333, 0.5, 0.8333, 0.4167, 0.8333, 0.75, 0.8333, 0.8333, 0.7778, 0.8333, 0.8333, 0.25, 0.7778, 0.25, 0.7778, 0.1667, 0.8333, 0.5, 0.7778, 0.5, 0.7778, 0.4167, 0.8333, 0.75, 0.7778, 0.75, 0.7778, 0.6667, 0.8333, 0.1667, 0.7778, 0.1667, 0.7778, 0.08333, 0.8333, 0.3333, 0.8333, 0.4167, 0.7778, 0.4167, 0.8333, 0.5833, 0.8333, 0.6667, 0.7778, 0.6667, 0.8333, 0.9167, 0.7778, 0.9167, 0.7778, 0.8333, 0.8333, 0.3333, 0.7778, 0.3333, 0.7778, 0.25, 0.8333, 0.5, 0.8333, 0.5833, 0.7778, 0.5833, 0.7778, 0.5833, 0.7778, 0.6667, 0.7222, 0.6667, 0.7778, 0.8333, 0.7778, 0.9167, 0.7222, 0.9167, 0.7778, 0.3333, 0.7222, 0.3333, 0.7222, 0.25, 0.7778, 0.5, 0.7778, 0.5833, 0.7222, 0.5833, 0.7778, 0.75, 0.7778, 0.8333, 0.7222, 0.8333, 0.7778, 0.25, 0.7222, 0.25, 0.7222, 0.1667, 0.7778, 0.5, 0.7222, 0.5, 0.7222, 0.4167, 0.7778, 0.75, 0.7222, 0.75, 0.7222, 0.6667, 0.7778, 0.1667, 0.7222, 0.1667, 0.7222, 0.08333, 0.7778, 0.3333, 0.7778, 0.4167, 0.7222, 0.4167])
me_sphere.use_remesh_fix_poles = True
me_sphere.use_remesh_preserve_attributes = False
me_sphere.use_mirror_vertex_groups = False
me_sphere.update()

# ---- objects
ob_sphere = bpy.data.objects.new('Sphere', me_sphere)

# ---- transforms, parenting, visibility, modifiers, constraints
ob_sphere.location = (0.0, 0.0, 0.0)
ob_sphere.lineart.crease_threshold = 0.0

# ---- collection membership
scene.collection.objects.link(ob_sphere)

# ---- scene / render settings (as saved in the file)
scene.frame_start = 1; scene.frame_end = 250; scene.frame_set(1)
scene.render.engine = 'BLENDER_EEVEE_NEXT'
scene.cycles.use_denoising = False
scene.cycles.samples = 128
scene.cycles.sampling_pattern = 'TABULATED_SOBOL'
scene.cycles.use_adaptive_sampling = False
scene.cycles.use_light_tree = False
scene.view_settings.view_transform = 'Filmic'
bpy.context.view_layer.update()

# ---- added for rendering (the .blend has no active camera and no usable light): camera, sun
cam_auto = bpy.data.cameras.new('AutoCamera')
cam_auto.lens = 50.0
cam_auto.sensor_width = 36.0
cam_auto.clip_end = 1000.0
ob_auto_camera = bpy.data.objects.new('AutoCamera', cam_auto)
scene.collection.objects.link(ob_auto_camera)
ob_auto_camera.location = (0.185045, -0.222054, 0.148036)
ob_auto_camera.rotation_euler = (1.09748, -7.21219e-08, 0.694738)
scene.camera = ob_auto_camera
light_auto_sun = bpy.data.lights.new('AutoSun', 'SUN')
light_auto_sun.energy = 3.0
light_auto_sun.angle = 0.0523599
ob_auto_sun = bpy.data.objects.new('AutoSun', light_auto_sun)
scene.collection.objects.link(ob_auto_sun)
ob_auto_sun.rotation_euler = (0.872665, 0.174533, 0.523599)
bpy.context.view_layer.update()
